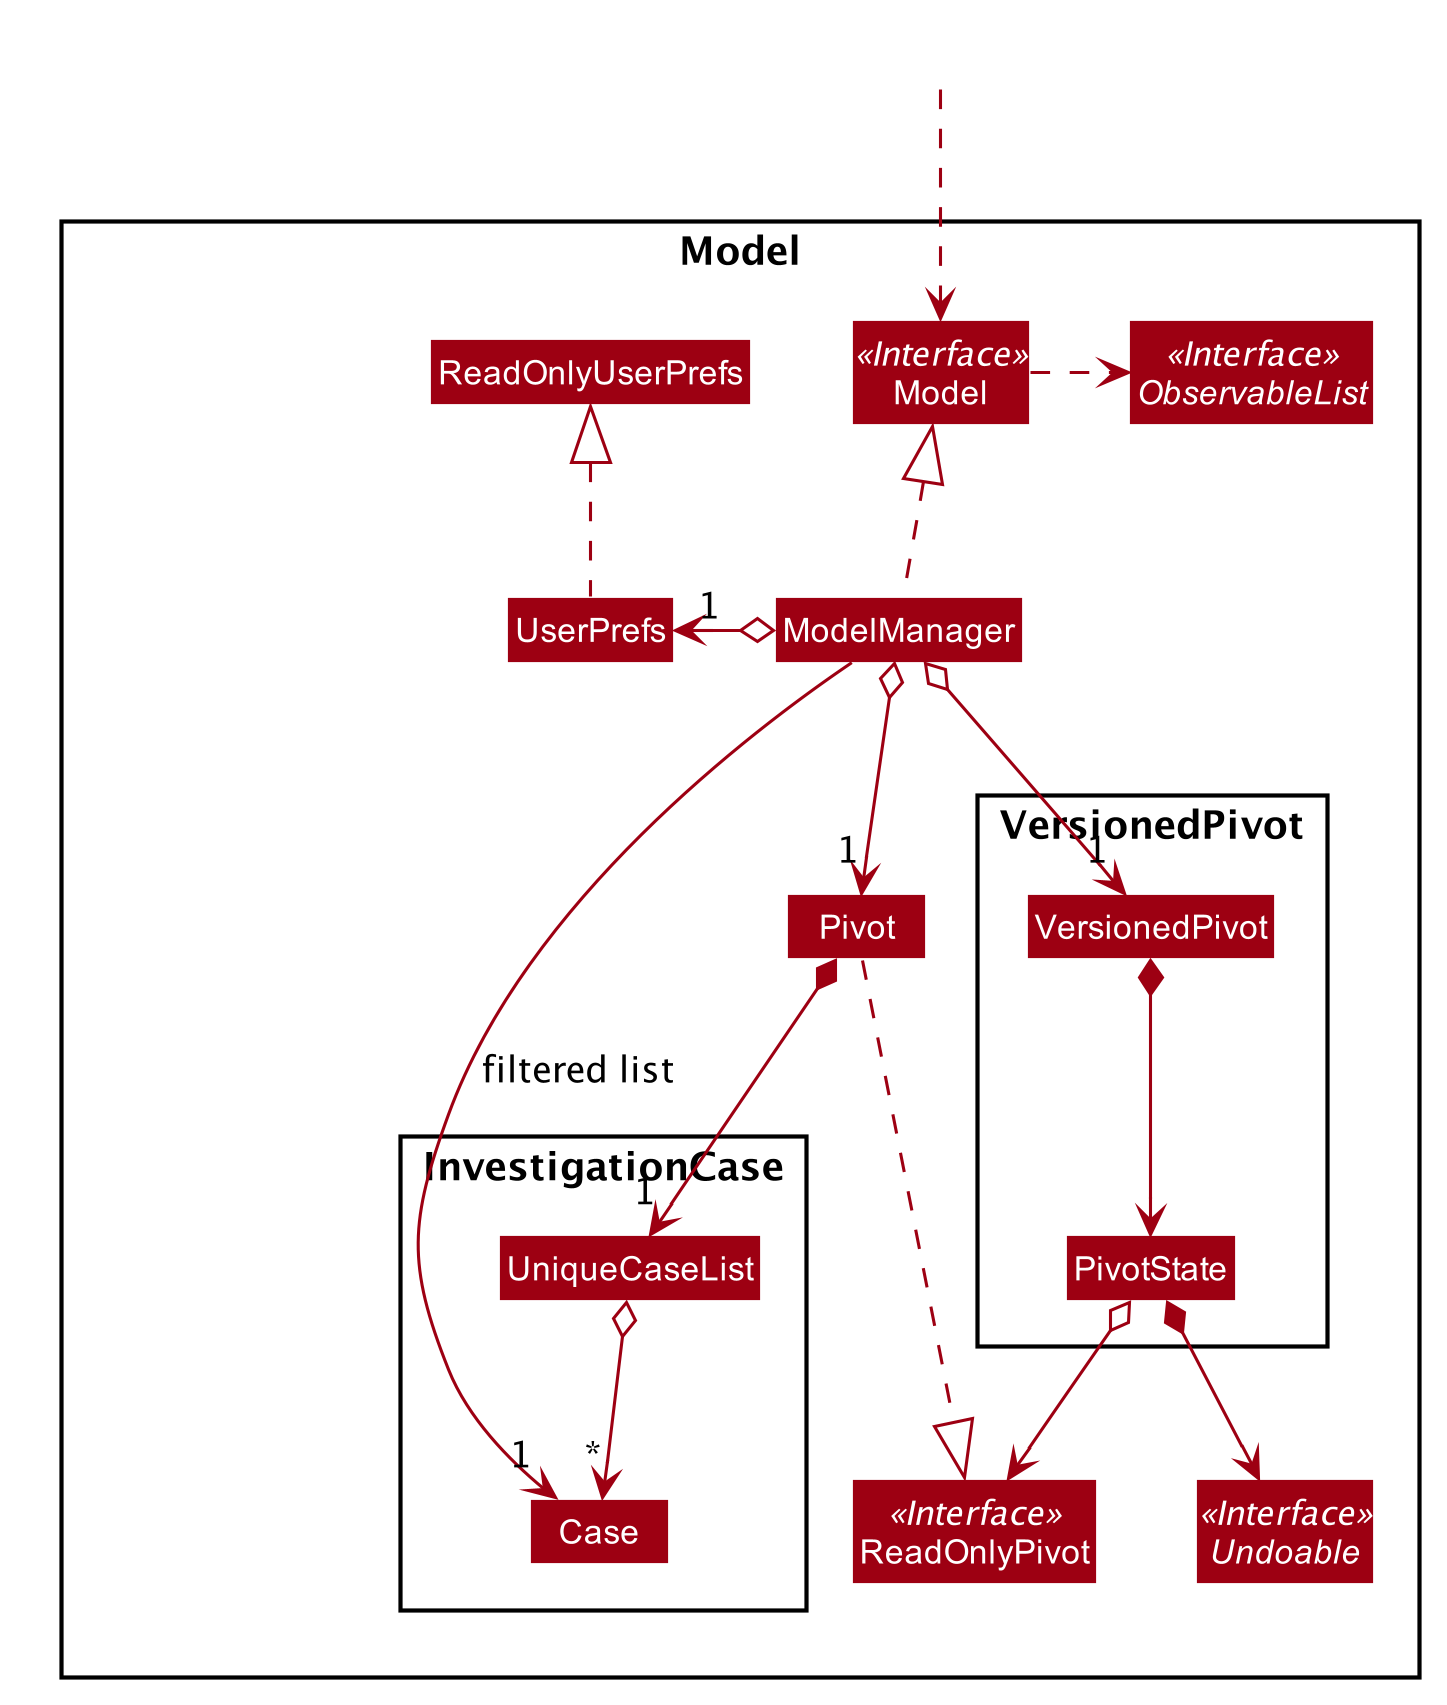

The diagram above was rendered by PlantUML. Its source (embedded in the PNG):
@startuml









skinparam BackgroundColor #FFFFFFF

skinparam Shadowing false

skinparam Class {
    FontColor #FFFFFF
    BorderThickness 1
    BorderColor #FFFFFF
    StereotypeFontColor #FFFFFF
    FontName Arial
}

skinparam Actor {
    BorderColor #000000
    Color #000000
    FontName Arial
}

skinparam Sequence {
    MessageAlign center
    BoxFontSize 15
    BoxPadding 0
    BoxFontColor #FFFFFF
    FontName Arial
}

skinparam Participant {
    FontColor #FFFFFFF
    Padding 20
}

skinparam MinClassWidth 50
skinparam ParticipantPadding 10
skinparam Shadowing false
skinparam DefaultTextAlignment center
skinparam packageStyle Rectangle

hide footbox
hide empty members
hide circle
skinparam arrowThickness 1.1
skinparam arrowColor #9D0012
skinparam classBackgroundColor #9D0012

Package Model <<Rectangle>>{
Interface ReadOnlyPivot <<Interface>>
Interface Model <<Interface>>
Interface ObservableList <<Interface>>
Interface Undoable <<Interface>>
Class VersionedPivot
Class Pivot
Class ReadOnlyPivot
Class Model
Class ModelManager
Class UserPrefs
Class ReadOnlyUserPrefs

Package InvestigationCase {
Class Case
Class UniqueCaseList
}

Package VersionedPivot {
Class VersionedPivot
Class PivotState
}

package Model{
Class HiddenModel #FFFFFF
}

Class HiddenOutside #FFFFFF
HiddenOutside ..> Model

Pivot ..|> ReadOnlyPivot

ModelManager .up.|> Model
Model .right.> ObservableList
ModelManager o--> "1" Pivot
ModelManager o--> "1" VersionedPivot
ModelManager o-left-> "1" UserPrefs
UserPrefs .up.|> ReadOnlyUserPrefs

VersionedPivot *--> PivotState
PivotState o--> ReadOnlyPivot
PivotState *--> Undoable

Pivot *--> "1" UniqueCaseList
UniqueCaseList o--> "*" Case

ModelManager -->"1" Case : filtered list
@enduml